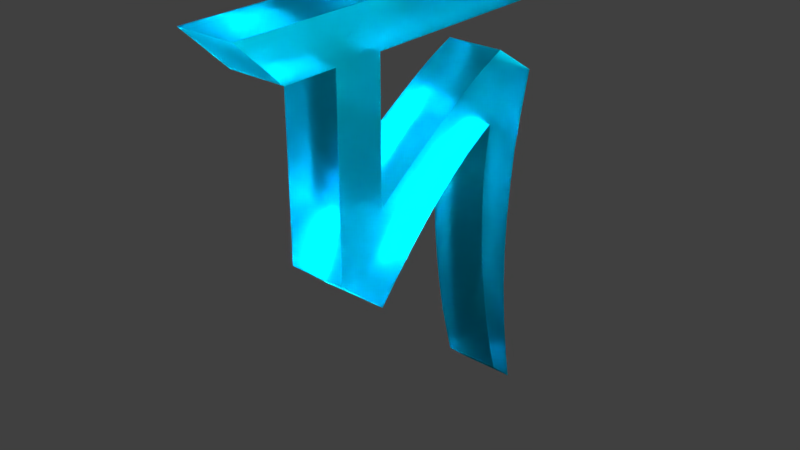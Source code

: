 # Source: b18.blend  (saved by Blender 2.79.0; exported with 4.5.12 LTS)
import bpy
from mathutils import Matrix  # noqa: F401  (used for matrix-valued properties, if any)

bpy.ops.wm.read_factory_settings(use_empty=True)
scene = bpy.context.scene
scene.name = 'Scene'

# ---- collections
col_collection_1 = bpy.data.collections.new('Collection 1'); scene.collection.children.link(col_collection_1)

# ---- materials (node trees are filled in below, after node groups)
mat_material = bpy.data.materials.new('Material')
mat_material.alpha_threshold = 0.0
mat_material.roughness = 0.5
mat_material.line_color = (0.0, 0.0, 0.0, 1.0)

# ---- material node trees
mat_material.use_nodes = True; mat_material.node_tree.nodes.clear()
_N = mat_material.node_tree.nodes; _L = mat_material.node_tree.links
n0 = _N.new('ShaderNodeOutputMaterial'); n0.name = 'Material Output'; n0.location = (300, 300)
n1 = _N.new('ShaderNodeBsdfGlass'); n1.name = 'Glass BSDF'; n1.location = (10, 300)
n1.inputs[0].default_value = (0.0007775, 0.6895, 0.8, 1.0)
n1.inputs[1].default_value = 0.4316
n1.inputs[2].default_value = 1.45
_L.new(n1.outputs[0], n0.inputs[0])
n0.is_active_output = True

# ---- world
world_world = bpy.data.worlds.new('World'); scene.world = world_world
world_world.color = (0.05088, 0.05088, 0.05088)
world_world.use_sun_shadow = False
world_world.sun_shadow_jitter_overblur = 0.0
world_world.cycles.sampling_method = 'MANUAL'

# ---- lights
light_lamp = bpy.data.lights.new('Lamp', 'SPOT')
light_lamp.transmission_factor = 0.0
light_lamp.cutoff_distance = 30.0
light_lamp.energy = 1e+05
light_lamp.shadow_buffer_clip_start = 1.001
light_lamp.shadow_soft_size = 0.1
light_lamp.shadow_maximum_resolution = 0.006
light_lamp.use_absolute_resolution = True
light_lamp.spot_size = 1.309

# ---- meshes
me_cube = bpy.data.meshes.new('Cube')
me_cube.from_pydata([(0.003391, -0.1657, -1.0), (0.003391, -1.0, -1.0), (-0.7245, -1.0, -1.0), (-0.7245, -0.1657, -1.0), (0.003392, -0.1657, 1.0), (0.00339, -1.0, 1.0), (-0.7245, -1.0, 1.0), (-0.7245, -0.1657, 1.0), (0.003391, -0.1657, -2.386), (0.003391, -1.0, -2.386), (-0.7245, -0.1657, -1.768), (-0.7245, -1.0, -1.768), (0.003392, -0.1657, 1.633), (0.00339, -1.0, 1.633), (-0.7218, -0.1657, 1.633), (-0.7218, -1.0, 1.633), (-1.505, -1.0, 1.0), (-1.505, -0.1657, 1.0), (-2.17, -1.0, 1.633), (-2.17, -0.1657, 1.633), (3.842, -0.1657, 1.0), (3.842, -1.0, 1.0), (3.275, -0.1657, 1.633), (3.275, -1.0, 1.633), (0.1691, -0.1657, -0.8699), (0.1691, -1.0, -0.8699), (0.273, -0.1657, -2.086), (0.273, -1.0, -2.086), (2.353, -0.1657, 0.4319), (2.353, -1.0, 0.4319), (3.058, -0.1657, -0.01658), (3.058, -1.0, -0.01658), (2.01, -1.0, 0.2797), (2.01, -0.1657, 0.2797), (2.192, -0.1657, -0.5552), (2.192, -1.0, -0.5552), (2.846, -0.1657, -4.529), (2.846, -1.0, -4.529), (2.408, -0.1657, -4.154), (2.408, -1.0, -4.154), (0.4099, -0.1657, -0.6963), (0.6367, -0.1657, -1.707), (0.6367, -1.0, -1.707), (0.4099, -1.0, -0.6963), (0.7289, -1.0, -0.483), (0.7289, -0.1657, -0.483), (1.009, -0.1657, -1.362), (1.009, -1.0, -1.362), (1.051, -1.0, -0.2733), (1.051, -0.1657, -0.2733), (1.382, -0.1657, -1.058), (1.382, -1.0, -1.058), (1.402, -1.0, -0.0613), (1.402, -0.1657, -0.0613), (1.734, -0.1657, -0.8125), (1.734, -1.0, -0.8125), (1.712, -1.0, 0.1227), (1.712, -0.1657, 0.1227), (2.0, -0.1657, -0.6556), (2.0, -1.0, -0.6556), (2.892, -1.0, -0.6712), (2.892, -0.1657, -0.6712), (2.139, -0.1657, -0.8827), (2.139, -1.0, -0.8827), (2.801, -1.0, -1.111), (2.801, -0.1657, -1.111), (2.093, -0.1657, -1.278), (2.093, -1.0, -1.278), (2.74, -1.0, -1.593), (2.74, -0.1657, -1.593), (2.082, -0.1657, -1.768), (2.082, -1.0, -1.768), (2.695, -1.0, -2.11), (2.695, -0.1657, -2.11), (2.103, -0.1657, -2.319), (2.103, -1.0, -2.319), (2.679, -1.0, -2.647), (2.679, -0.1657, -2.647), (2.159, -0.1657, -2.847), (2.159, -1.0, -2.847), (2.694, -1.0, -3.208), (2.694, -0.1657, -3.208), (2.237, -0.1657, -3.366), (2.237, -1.0, -3.366), (2.752, -1.0, -3.869), (2.752, -0.1657, -3.869), (2.316, -0.1657, -3.768), (2.316, -1.0, -3.768), (2.926, -0.1657, -4.967), (2.926, -1.0, -4.967), (2.531, -0.1657, -4.611), (2.531, -1.0, -4.611)], [], [(0, 1, 25, 24), (7, 6, 16, 17), (0, 4, 5, 1), (1, 5, 6, 2), (2, 6, 7, 3), (4, 0, 3, 7), (8, 9, 11, 10), (2, 3, 10, 11), (1, 2, 11, 9), (3, 0, 8, 10), (12, 14, 15, 13), (4, 7, 14, 12), (6, 5, 13, 15), (12, 13, 23, 22), (17, 16, 18, 19), (14, 7, 17, 19), (15, 14, 19, 18), (6, 15, 18, 16), (21, 20, 22, 23), (13, 5, 21, 23), (5, 4, 20, 21), (4, 12, 22, 20), (33, 32, 29, 28), (1, 9, 27, 25), (9, 8, 26, 27), (8, 0, 24, 26), (28, 29, 31, 30), (34, 33, 28, 30), (85, 84, 37, 36), (32, 35, 31, 29), (56, 59, 35, 32), (59, 58, 34, 35), (58, 57, 33, 34), (57, 56, 32, 33), (39, 38, 90, 91), (86, 85, 36, 38), (87, 86, 38, 39), (84, 87, 39, 37), (24, 25, 43, 40), (26, 24, 40, 41), (27, 26, 41, 42), (25, 27, 42, 43), (40, 43, 44, 45), (41, 40, 45, 46), (42, 41, 46, 47), (43, 42, 47, 44), (45, 44, 48, 49), (46, 45, 49, 50), (47, 46, 50, 51), (44, 47, 51, 48), (49, 48, 52, 53), (50, 49, 53, 54), (51, 50, 54, 55), (48, 51, 55, 52), (53, 52, 56, 57), (54, 53, 57, 58), (55, 54, 58, 59), (52, 55, 59, 56), (31, 35, 63, 60), (35, 34, 62, 63), (34, 30, 61, 62), (30, 31, 60, 61), (60, 63, 67, 64), (63, 62, 66, 67), (62, 61, 65, 66), (61, 60, 64, 65), (64, 67, 71, 68), (67, 66, 70, 71), (66, 65, 69, 70), (65, 64, 68, 69), (68, 71, 75, 72), (71, 70, 74, 75), (70, 69, 73, 74), (69, 68, 72, 73), (72, 75, 79, 76), (75, 74, 78, 79), (74, 73, 77, 78), (73, 72, 76, 77), (76, 79, 83, 80), (79, 78, 82, 83), (78, 77, 81, 82), (77, 76, 80, 81), (80, 83, 87, 84), (83, 82, 86, 87), (82, 81, 85, 86), (81, 80, 84, 85), (91, 90, 88, 89), (38, 36, 88, 90), (37, 39, 91, 89), (36, 37, 89, 88)])
me_cube.materials.append(mat_material)
me_cube.use_remesh_preserve_volume = False
me_cube.use_remesh_preserve_attributes = False
me_cube.use_mirror_vertex_groups = False
me_cube.update()

# ---- objects
ob_cube = bpy.data.objects.new('Cube', me_cube)
ob_lamp = bpy.data.objects.new('Lamp', light_lamp)

# ---- transforms, parenting, visibility, modifiers, constraints
ob_cube.location = (-0.5899, -1.285, 1.471)
ob_cube.rotation_euler = (0.0, -0.0, 1.56)
ob_cube.lock_rotations_4d = False
ob_cube.empty_display_type = 'ARROWS'
ob_cube.lineart.crease_threshold = 0.0
ob_lamp.location = (7.529, -1.237, 5.236)
ob_lamp.rotation_euler = (0.7631, 0.4916, 0.9541)
ob_lamp.lock_rotations_4d = False
ob_lamp.empty_display_type = 'ARROWS'
ob_lamp.color = (0.0, 0.0, 0.0, 0.0)
ob_lamp.lineart.crease_threshold = 0.0

# ---- collection membership
col_collection_1.objects.link(ob_cube)
col_collection_1.objects.link(ob_lamp)

# ---- scene / render settings (as saved in the file)
scene.frame_start = 1; scene.frame_end = 250; scene.frame_set(1)
scene.render.engine = 'CYCLES'
scene.render.resolution_percentage = 50
scene.render.dither_intensity = 0.0
scene.cycles.use_denoising = False
scene.cycles.samples = 128
scene.cycles.sampling_pattern = 'TABULATED_SOBOL'
scene.cycles.use_adaptive_sampling = False
scene.cycles.use_light_tree = False
scene.cycles.blur_glossy = 0.0
scene.cycles.sample_clamp_indirect = 0.0
scene.view_settings.view_transform = 'Standard'
bpy.context.view_layer.update()

# ---- added for rendering (the .blend has no active camera): camera
cam_auto = bpy.data.cameras.new('AutoCamera')
cam_auto.lens = 50.0
cam_auto.sensor_width = 36.0
cam_auto.clip_end = 1000.0
ob_auto_camera = bpy.data.objects.new('AutoCamera', cam_auto)
scene.collection.objects.link(ob_auto_camera)
ob_auto_camera.location = (8.30919, -10.4235, 6.44964)
ob_auto_camera.rotation_euler = (1.09748, -7.21219e-08, 0.694738)
scene.camera = ob_auto_camera
bpy.context.view_layer.update()
